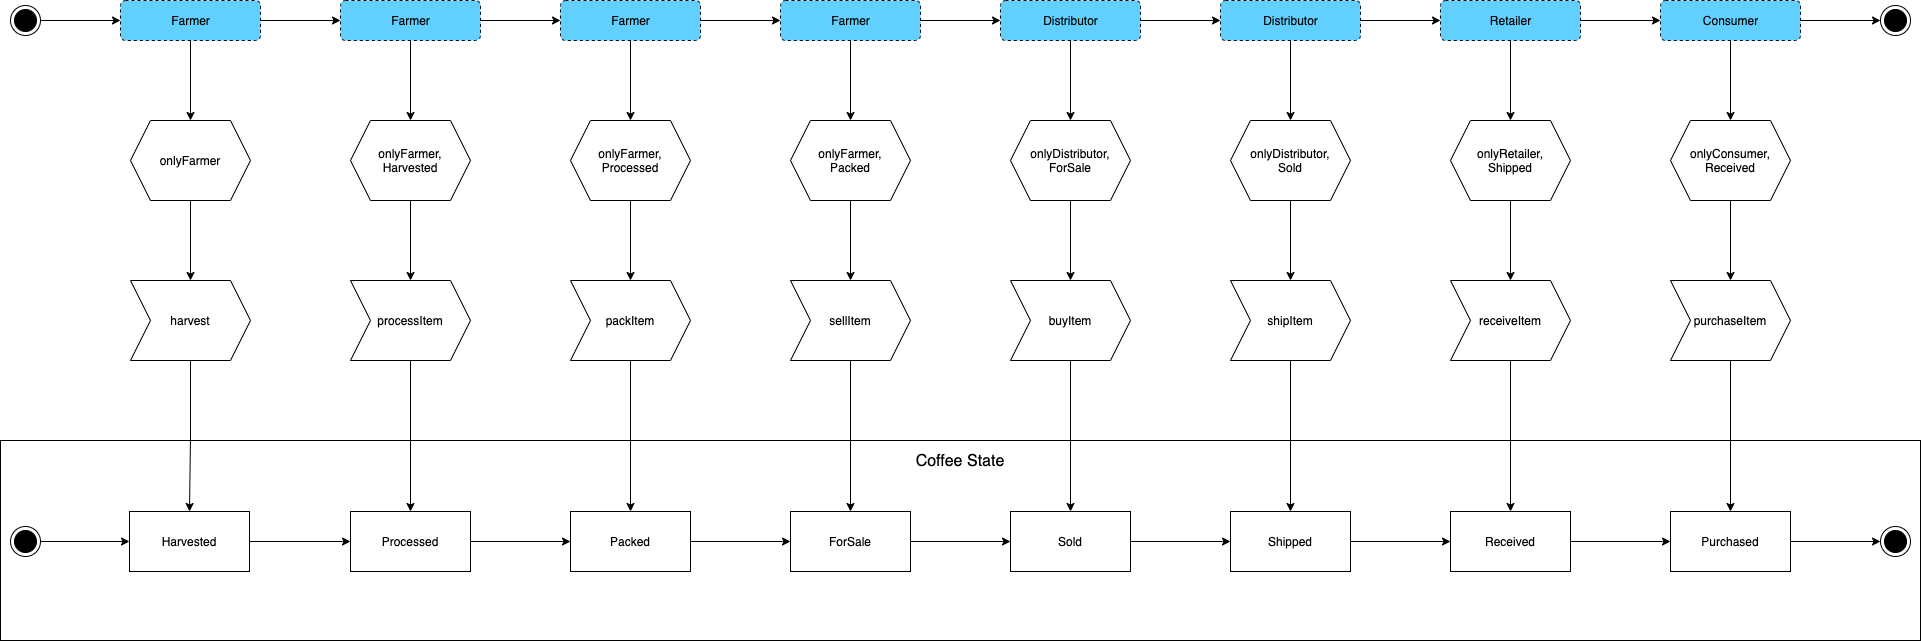

The diagram above was exported from draw.io. Its source (the exported page's mxGraphModel, read from the mxfile embedded in the PNG):
<mxGraphModel dx="679" dy="366" grid="1" gridSize="10" guides="1" tooltips="1" connect="1" arrows="1" fold="1" page="1" pageScale="1" pageWidth="827" pageHeight="1169" math="0" shadow="0">
  <root>
    <mxCell id="0" />
    <mxCell id="1" parent="0" />
    <mxCell id="KzQCCXYtO940tIoBps4U-77" value="" style="rounded=0;whiteSpace=wrap;html=1;fillColor=none;" vertex="1" parent="1">
      <mxGeometry x="330" y="710" width="1920" height="200" as="geometry" />
    </mxCell>
    <mxCell id="KzQCCXYtO940tIoBps4U-15" value="" style="edgeStyle=orthogonalEdgeStyle;rounded=0;orthogonalLoop=1;jettySize=auto;html=1;" edge="1" parent="1" source="KzQCCXYtO940tIoBps4U-7" target="KzQCCXYtO940tIoBps4U-12">
      <mxGeometry relative="1" as="geometry" />
    </mxCell>
    <mxCell id="KzQCCXYtO940tIoBps4U-29" value="" style="edgeStyle=orthogonalEdgeStyle;rounded=0;orthogonalLoop=1;jettySize=auto;html=1;" edge="1" parent="1" source="KzQCCXYtO940tIoBps4U-7" target="KzQCCXYtO940tIoBps4U-8">
      <mxGeometry relative="1" as="geometry" />
    </mxCell>
    <mxCell id="KzQCCXYtO940tIoBps4U-7" value="Farmer" style="html=1;align=center;verticalAlign=middle;rounded=1;absoluteArcSize=1;arcSize=10;dashed=1;labelBackgroundColor=none;fillColor=#61D0FF;" vertex="1" parent="1">
      <mxGeometry x="450" y="270" width="140" height="40" as="geometry" />
    </mxCell>
    <mxCell id="KzQCCXYtO940tIoBps4U-17" value="" style="edgeStyle=orthogonalEdgeStyle;rounded=0;orthogonalLoop=1;jettySize=auto;html=1;" edge="1" parent="1" source="KzQCCXYtO940tIoBps4U-8" target="KzQCCXYtO940tIoBps4U-14">
      <mxGeometry relative="1" as="geometry" />
    </mxCell>
    <mxCell id="KzQCCXYtO940tIoBps4U-30" value="" style="edgeStyle=orthogonalEdgeStyle;rounded=0;orthogonalLoop=1;jettySize=auto;html=1;" edge="1" parent="1" source="KzQCCXYtO940tIoBps4U-8" target="KzQCCXYtO940tIoBps4U-9">
      <mxGeometry relative="1" as="geometry" />
    </mxCell>
    <mxCell id="KzQCCXYtO940tIoBps4U-8" value="Farmer" style="html=1;align=center;verticalAlign=middle;rounded=1;absoluteArcSize=1;arcSize=10;dashed=1;labelBackgroundColor=none;fillColor=#61D0FF;" vertex="1" parent="1">
      <mxGeometry x="670" y="270" width="140" height="40" as="geometry" />
    </mxCell>
    <mxCell id="KzQCCXYtO940tIoBps4U-22" value="" style="edgeStyle=orthogonalEdgeStyle;rounded=0;orthogonalLoop=1;jettySize=auto;html=1;" edge="1" parent="1" source="KzQCCXYtO940tIoBps4U-9" target="KzQCCXYtO940tIoBps4U-20">
      <mxGeometry relative="1" as="geometry" />
    </mxCell>
    <mxCell id="KzQCCXYtO940tIoBps4U-31" value="" style="edgeStyle=orthogonalEdgeStyle;rounded=0;orthogonalLoop=1;jettySize=auto;html=1;" edge="1" parent="1" source="KzQCCXYtO940tIoBps4U-9" target="KzQCCXYtO940tIoBps4U-25">
      <mxGeometry relative="1" as="geometry" />
    </mxCell>
    <mxCell id="KzQCCXYtO940tIoBps4U-9" value="Farmer" style="html=1;align=center;verticalAlign=middle;rounded=1;absoluteArcSize=1;arcSize=10;dashed=1;labelBackgroundColor=none;fillColor=#61D0FF;" vertex="1" parent="1">
      <mxGeometry x="890" y="270" width="140" height="40" as="geometry" />
    </mxCell>
    <mxCell id="KzQCCXYtO940tIoBps4U-11" value="" style="edgeStyle=orthogonalEdgeStyle;rounded=0;orthogonalLoop=1;jettySize=auto;html=1;" edge="1" parent="1" source="KzQCCXYtO940tIoBps4U-10" target="KzQCCXYtO940tIoBps4U-7">
      <mxGeometry relative="1" as="geometry" />
    </mxCell>
    <mxCell id="KzQCCXYtO940tIoBps4U-10" value="" style="ellipse;html=1;shape=endState;fillColor=#000000;strokeColor=#000000;" vertex="1" parent="1">
      <mxGeometry x="340" y="275" width="30" height="30" as="geometry" />
    </mxCell>
    <mxCell id="KzQCCXYtO940tIoBps4U-16" value="" style="edgeStyle=orthogonalEdgeStyle;rounded=0;orthogonalLoop=1;jettySize=auto;html=1;" edge="1" parent="1" source="KzQCCXYtO940tIoBps4U-12" target="KzQCCXYtO940tIoBps4U-13">
      <mxGeometry relative="1" as="geometry" />
    </mxCell>
    <mxCell id="KzQCCXYtO940tIoBps4U-12" value="onlyFarmer" style="shape=hexagon;perimeter=hexagonPerimeter2;whiteSpace=wrap;html=1;fixedSize=1;" vertex="1" parent="1">
      <mxGeometry x="460" y="390" width="120" height="80" as="geometry" />
    </mxCell>
    <mxCell id="KzQCCXYtO940tIoBps4U-79" value="" style="edgeStyle=orthogonalEdgeStyle;rounded=0;orthogonalLoop=1;jettySize=auto;html=1;fontSize=16;entryX=0.5;entryY=0;entryDx=0;entryDy=0;" edge="1" parent="1" source="KzQCCXYtO940tIoBps4U-13" target="KzQCCXYtO940tIoBps4U-59">
      <mxGeometry relative="1" as="geometry" />
    </mxCell>
    <mxCell id="KzQCCXYtO940tIoBps4U-13" value="harvest" style="shape=step;perimeter=stepPerimeter;whiteSpace=wrap;html=1;fixedSize=1;" vertex="1" parent="1">
      <mxGeometry x="460" y="550" width="120" height="80" as="geometry" />
    </mxCell>
    <mxCell id="KzQCCXYtO940tIoBps4U-19" value="" style="edgeStyle=orthogonalEdgeStyle;rounded=0;orthogonalLoop=1;jettySize=auto;html=1;" edge="1" parent="1" source="KzQCCXYtO940tIoBps4U-14" target="KzQCCXYtO940tIoBps4U-18">
      <mxGeometry relative="1" as="geometry" />
    </mxCell>
    <mxCell id="KzQCCXYtO940tIoBps4U-14" value="onlyFarmer,&lt;br&gt;Harvested" style="shape=hexagon;perimeter=hexagonPerimeter2;whiteSpace=wrap;html=1;fixedSize=1;" vertex="1" parent="1">
      <mxGeometry x="680" y="390" width="120" height="80" as="geometry" />
    </mxCell>
    <mxCell id="KzQCCXYtO940tIoBps4U-80" value="" style="edgeStyle=orthogonalEdgeStyle;rounded=0;orthogonalLoop=1;jettySize=auto;html=1;fontSize=16;entryX=0.5;entryY=0;entryDx=0;entryDy=0;" edge="1" parent="1" source="KzQCCXYtO940tIoBps4U-18" target="KzQCCXYtO940tIoBps4U-60">
      <mxGeometry relative="1" as="geometry" />
    </mxCell>
    <mxCell id="KzQCCXYtO940tIoBps4U-18" value="processItem" style="shape=step;perimeter=stepPerimeter;whiteSpace=wrap;html=1;fixedSize=1;" vertex="1" parent="1">
      <mxGeometry x="680" y="550" width="120" height="80" as="geometry" />
    </mxCell>
    <mxCell id="KzQCCXYtO940tIoBps4U-23" value="" style="edgeStyle=orthogonalEdgeStyle;rounded=0;orthogonalLoop=1;jettySize=auto;html=1;" edge="1" parent="1" source="KzQCCXYtO940tIoBps4U-20" target="KzQCCXYtO940tIoBps4U-21">
      <mxGeometry relative="1" as="geometry" />
    </mxCell>
    <mxCell id="KzQCCXYtO940tIoBps4U-20" value="onlyFarmer,&lt;br&gt;Processed" style="shape=hexagon;perimeter=hexagonPerimeter2;whiteSpace=wrap;html=1;fixedSize=1;" vertex="1" parent="1">
      <mxGeometry x="900" y="390" width="120" height="80" as="geometry" />
    </mxCell>
    <mxCell id="KzQCCXYtO940tIoBps4U-84" value="" style="edgeStyle=orthogonalEdgeStyle;rounded=0;orthogonalLoop=1;jettySize=auto;html=1;fontSize=16;entryX=0.5;entryY=0;entryDx=0;entryDy=0;" edge="1" parent="1" source="KzQCCXYtO940tIoBps4U-21" target="KzQCCXYtO940tIoBps4U-61">
      <mxGeometry relative="1" as="geometry" />
    </mxCell>
    <mxCell id="KzQCCXYtO940tIoBps4U-21" value="packItem" style="shape=step;perimeter=stepPerimeter;whiteSpace=wrap;html=1;fixedSize=1;" vertex="1" parent="1">
      <mxGeometry x="900" y="550" width="120" height="80" as="geometry" />
    </mxCell>
    <mxCell id="KzQCCXYtO940tIoBps4U-24" value="" style="edgeStyle=orthogonalEdgeStyle;rounded=0;orthogonalLoop=1;jettySize=auto;html=1;" edge="1" parent="1" source="KzQCCXYtO940tIoBps4U-25" target="KzQCCXYtO940tIoBps4U-27">
      <mxGeometry relative="1" as="geometry" />
    </mxCell>
    <mxCell id="KzQCCXYtO940tIoBps4U-37" value="" style="edgeStyle=orthogonalEdgeStyle;rounded=0;orthogonalLoop=1;jettySize=auto;html=1;" edge="1" parent="1" source="KzQCCXYtO940tIoBps4U-25" target="KzQCCXYtO940tIoBps4U-33">
      <mxGeometry relative="1" as="geometry" />
    </mxCell>
    <mxCell id="KzQCCXYtO940tIoBps4U-25" value="Farmer" style="html=1;align=center;verticalAlign=middle;rounded=1;absoluteArcSize=1;arcSize=10;dashed=1;labelBackgroundColor=none;fillColor=#61D0FF;" vertex="1" parent="1">
      <mxGeometry x="1110" y="270" width="140" height="40" as="geometry" />
    </mxCell>
    <mxCell id="KzQCCXYtO940tIoBps4U-26" value="" style="edgeStyle=orthogonalEdgeStyle;rounded=0;orthogonalLoop=1;jettySize=auto;html=1;" edge="1" parent="1" source="KzQCCXYtO940tIoBps4U-27" target="KzQCCXYtO940tIoBps4U-28">
      <mxGeometry relative="1" as="geometry" />
    </mxCell>
    <mxCell id="KzQCCXYtO940tIoBps4U-27" value="onlyFarmer,&lt;br&gt;Packed" style="shape=hexagon;perimeter=hexagonPerimeter2;whiteSpace=wrap;html=1;fixedSize=1;" vertex="1" parent="1">
      <mxGeometry x="1120" y="390" width="120" height="80" as="geometry" />
    </mxCell>
    <mxCell id="KzQCCXYtO940tIoBps4U-85" value="" style="edgeStyle=orthogonalEdgeStyle;rounded=0;orthogonalLoop=1;jettySize=auto;html=1;fontSize=16;entryX=0.5;entryY=0;entryDx=0;entryDy=0;" edge="1" parent="1" source="KzQCCXYtO940tIoBps4U-28" target="KzQCCXYtO940tIoBps4U-62">
      <mxGeometry relative="1" as="geometry" />
    </mxCell>
    <mxCell id="KzQCCXYtO940tIoBps4U-28" value="sellItem" style="shape=step;perimeter=stepPerimeter;whiteSpace=wrap;html=1;fixedSize=1;" vertex="1" parent="1">
      <mxGeometry x="1120" y="550" width="120" height="80" as="geometry" />
    </mxCell>
    <mxCell id="KzQCCXYtO940tIoBps4U-32" value="" style="edgeStyle=orthogonalEdgeStyle;rounded=0;orthogonalLoop=1;jettySize=auto;html=1;" edge="1" parent="1" source="KzQCCXYtO940tIoBps4U-33" target="KzQCCXYtO940tIoBps4U-35">
      <mxGeometry relative="1" as="geometry" />
    </mxCell>
    <mxCell id="KzQCCXYtO940tIoBps4U-43" value="" style="edgeStyle=orthogonalEdgeStyle;rounded=0;orthogonalLoop=1;jettySize=auto;html=1;" edge="1" parent="1" source="KzQCCXYtO940tIoBps4U-33" target="KzQCCXYtO940tIoBps4U-39">
      <mxGeometry relative="1" as="geometry" />
    </mxCell>
    <mxCell id="KzQCCXYtO940tIoBps4U-33" value="Distributor" style="html=1;align=center;verticalAlign=middle;rounded=1;absoluteArcSize=1;arcSize=10;dashed=1;labelBackgroundColor=none;fillColor=#61D0FF;" vertex="1" parent="1">
      <mxGeometry x="1330" y="270" width="140" height="40" as="geometry" />
    </mxCell>
    <mxCell id="KzQCCXYtO940tIoBps4U-34" value="" style="edgeStyle=orthogonalEdgeStyle;rounded=0;orthogonalLoop=1;jettySize=auto;html=1;" edge="1" parent="1" source="KzQCCXYtO940tIoBps4U-35" target="KzQCCXYtO940tIoBps4U-36">
      <mxGeometry relative="1" as="geometry" />
    </mxCell>
    <mxCell id="KzQCCXYtO940tIoBps4U-35" value="onlyDistributor,&lt;br&gt;ForSale" style="shape=hexagon;perimeter=hexagonPerimeter2;whiteSpace=wrap;html=1;fixedSize=1;" vertex="1" parent="1">
      <mxGeometry x="1340" y="390" width="120" height="80" as="geometry" />
    </mxCell>
    <mxCell id="KzQCCXYtO940tIoBps4U-86" value="" style="edgeStyle=orthogonalEdgeStyle;rounded=0;orthogonalLoop=1;jettySize=auto;html=1;fontSize=16;entryX=0.5;entryY=0;entryDx=0;entryDy=0;" edge="1" parent="1" source="KzQCCXYtO940tIoBps4U-36" target="KzQCCXYtO940tIoBps4U-63">
      <mxGeometry relative="1" as="geometry" />
    </mxCell>
    <mxCell id="KzQCCXYtO940tIoBps4U-36" value="buyItem" style="shape=step;perimeter=stepPerimeter;whiteSpace=wrap;html=1;fixedSize=1;" vertex="1" parent="1">
      <mxGeometry x="1340" y="550" width="120" height="80" as="geometry" />
    </mxCell>
    <mxCell id="KzQCCXYtO940tIoBps4U-38" value="" style="edgeStyle=orthogonalEdgeStyle;rounded=0;orthogonalLoop=1;jettySize=auto;html=1;" edge="1" parent="1" source="KzQCCXYtO940tIoBps4U-39" target="KzQCCXYtO940tIoBps4U-41">
      <mxGeometry relative="1" as="geometry" />
    </mxCell>
    <mxCell id="KzQCCXYtO940tIoBps4U-54" value="" style="edgeStyle=orthogonalEdgeStyle;rounded=0;orthogonalLoop=1;jettySize=auto;html=1;" edge="1" parent="1" source="KzQCCXYtO940tIoBps4U-39" target="KzQCCXYtO940tIoBps4U-45">
      <mxGeometry relative="1" as="geometry" />
    </mxCell>
    <mxCell id="KzQCCXYtO940tIoBps4U-39" value="Distributor" style="html=1;align=center;verticalAlign=middle;rounded=1;absoluteArcSize=1;arcSize=10;dashed=1;labelBackgroundColor=none;fillColor=#61D0FF;" vertex="1" parent="1">
      <mxGeometry x="1550" y="270" width="140" height="40" as="geometry" />
    </mxCell>
    <mxCell id="KzQCCXYtO940tIoBps4U-40" value="" style="edgeStyle=orthogonalEdgeStyle;rounded=0;orthogonalLoop=1;jettySize=auto;html=1;" edge="1" parent="1" source="KzQCCXYtO940tIoBps4U-41" target="KzQCCXYtO940tIoBps4U-42">
      <mxGeometry relative="1" as="geometry" />
    </mxCell>
    <mxCell id="KzQCCXYtO940tIoBps4U-41" value="onlyDistributor,&lt;br&gt;Sold" style="shape=hexagon;perimeter=hexagonPerimeter2;whiteSpace=wrap;html=1;fixedSize=1;" vertex="1" parent="1">
      <mxGeometry x="1560" y="390" width="120" height="80" as="geometry" />
    </mxCell>
    <mxCell id="KzQCCXYtO940tIoBps4U-87" value="" style="edgeStyle=orthogonalEdgeStyle;rounded=0;orthogonalLoop=1;jettySize=auto;html=1;fontSize=16;" edge="1" parent="1" source="KzQCCXYtO940tIoBps4U-42" target="KzQCCXYtO940tIoBps4U-64">
      <mxGeometry relative="1" as="geometry" />
    </mxCell>
    <mxCell id="KzQCCXYtO940tIoBps4U-42" value="shipItem" style="shape=step;perimeter=stepPerimeter;whiteSpace=wrap;html=1;fixedSize=1;" vertex="1" parent="1">
      <mxGeometry x="1560" y="550" width="120" height="80" as="geometry" />
    </mxCell>
    <mxCell id="KzQCCXYtO940tIoBps4U-44" value="" style="edgeStyle=orthogonalEdgeStyle;rounded=0;orthogonalLoop=1;jettySize=auto;html=1;" edge="1" parent="1" source="KzQCCXYtO940tIoBps4U-45" target="KzQCCXYtO940tIoBps4U-47">
      <mxGeometry relative="1" as="geometry" />
    </mxCell>
    <mxCell id="KzQCCXYtO940tIoBps4U-55" value="" style="edgeStyle=orthogonalEdgeStyle;rounded=0;orthogonalLoop=1;jettySize=auto;html=1;" edge="1" parent="1" source="KzQCCXYtO940tIoBps4U-45" target="KzQCCXYtO940tIoBps4U-50">
      <mxGeometry relative="1" as="geometry" />
    </mxCell>
    <mxCell id="KzQCCXYtO940tIoBps4U-45" value="Retailer" style="html=1;align=center;verticalAlign=middle;rounded=1;absoluteArcSize=1;arcSize=10;dashed=1;labelBackgroundColor=none;fillColor=#61D0FF;" vertex="1" parent="1">
      <mxGeometry x="1770" y="270" width="140" height="40" as="geometry" />
    </mxCell>
    <mxCell id="KzQCCXYtO940tIoBps4U-46" value="" style="edgeStyle=orthogonalEdgeStyle;rounded=0;orthogonalLoop=1;jettySize=auto;html=1;" edge="1" parent="1" source="KzQCCXYtO940tIoBps4U-47" target="KzQCCXYtO940tIoBps4U-48">
      <mxGeometry relative="1" as="geometry" />
    </mxCell>
    <mxCell id="KzQCCXYtO940tIoBps4U-47" value="onlyRetailer,&lt;br&gt;Shipped" style="shape=hexagon;perimeter=hexagonPerimeter2;whiteSpace=wrap;html=1;fixedSize=1;" vertex="1" parent="1">
      <mxGeometry x="1780" y="390" width="120" height="80" as="geometry" />
    </mxCell>
    <mxCell id="KzQCCXYtO940tIoBps4U-88" value="" style="edgeStyle=orthogonalEdgeStyle;rounded=0;orthogonalLoop=1;jettySize=auto;html=1;fontSize=16;" edge="1" parent="1" source="KzQCCXYtO940tIoBps4U-48" target="KzQCCXYtO940tIoBps4U-65">
      <mxGeometry relative="1" as="geometry" />
    </mxCell>
    <mxCell id="KzQCCXYtO940tIoBps4U-48" value="receiveItem" style="shape=step;perimeter=stepPerimeter;whiteSpace=wrap;html=1;fixedSize=1;" vertex="1" parent="1">
      <mxGeometry x="1780" y="550" width="120" height="80" as="geometry" />
    </mxCell>
    <mxCell id="KzQCCXYtO940tIoBps4U-49" value="" style="edgeStyle=orthogonalEdgeStyle;rounded=0;orthogonalLoop=1;jettySize=auto;html=1;" edge="1" parent="1" source="KzQCCXYtO940tIoBps4U-50" target="KzQCCXYtO940tIoBps4U-52">
      <mxGeometry relative="1" as="geometry" />
    </mxCell>
    <mxCell id="KzQCCXYtO940tIoBps4U-57" value="" style="edgeStyle=orthogonalEdgeStyle;rounded=0;orthogonalLoop=1;jettySize=auto;html=1;" edge="1" parent="1" source="KzQCCXYtO940tIoBps4U-50" target="KzQCCXYtO940tIoBps4U-56">
      <mxGeometry relative="1" as="geometry" />
    </mxCell>
    <mxCell id="KzQCCXYtO940tIoBps4U-50" value="Consumer" style="html=1;align=center;verticalAlign=middle;rounded=1;absoluteArcSize=1;arcSize=10;dashed=1;labelBackgroundColor=none;fillColor=#61D0FF;" vertex="1" parent="1">
      <mxGeometry x="1990" y="270" width="140" height="40" as="geometry" />
    </mxCell>
    <mxCell id="KzQCCXYtO940tIoBps4U-51" value="" style="edgeStyle=orthogonalEdgeStyle;rounded=0;orthogonalLoop=1;jettySize=auto;html=1;" edge="1" parent="1" source="KzQCCXYtO940tIoBps4U-52" target="KzQCCXYtO940tIoBps4U-53">
      <mxGeometry relative="1" as="geometry" />
    </mxCell>
    <mxCell id="KzQCCXYtO940tIoBps4U-52" value="onlyConsumer,&lt;br&gt;Received" style="shape=hexagon;perimeter=hexagonPerimeter2;whiteSpace=wrap;html=1;fixedSize=1;" vertex="1" parent="1">
      <mxGeometry x="2000" y="390" width="120" height="80" as="geometry" />
    </mxCell>
    <mxCell id="KzQCCXYtO940tIoBps4U-89" value="" style="edgeStyle=orthogonalEdgeStyle;rounded=0;orthogonalLoop=1;jettySize=auto;html=1;fontSize=16;" edge="1" parent="1" source="KzQCCXYtO940tIoBps4U-53" target="KzQCCXYtO940tIoBps4U-66">
      <mxGeometry relative="1" as="geometry" />
    </mxCell>
    <mxCell id="KzQCCXYtO940tIoBps4U-53" value="purchaseItem" style="shape=step;perimeter=stepPerimeter;whiteSpace=wrap;html=1;fixedSize=1;" vertex="1" parent="1">
      <mxGeometry x="2000" y="550" width="120" height="80" as="geometry" />
    </mxCell>
    <mxCell id="KzQCCXYtO940tIoBps4U-56" value="" style="ellipse;html=1;shape=endState;fillColor=#000000;strokeColor=#000000;" vertex="1" parent="1">
      <mxGeometry x="2210" y="275" width="30" height="30" as="geometry" />
    </mxCell>
    <mxCell id="KzQCCXYtO940tIoBps4U-67" value="" style="edgeStyle=orthogonalEdgeStyle;rounded=0;orthogonalLoop=1;jettySize=auto;html=1;" edge="1" parent="1" source="KzQCCXYtO940tIoBps4U-58" target="KzQCCXYtO940tIoBps4U-59">
      <mxGeometry relative="1" as="geometry" />
    </mxCell>
    <mxCell id="KzQCCXYtO940tIoBps4U-58" value="" style="ellipse;html=1;shape=endState;fillColor=#000000;strokeColor=#000000;" vertex="1" parent="1">
      <mxGeometry x="340" y="796" width="30" height="30" as="geometry" />
    </mxCell>
    <mxCell id="KzQCCXYtO940tIoBps4U-68" value="" style="edgeStyle=orthogonalEdgeStyle;rounded=0;orthogonalLoop=1;jettySize=auto;html=1;" edge="1" parent="1" source="KzQCCXYtO940tIoBps4U-59" target="KzQCCXYtO940tIoBps4U-60">
      <mxGeometry relative="1" as="geometry" />
    </mxCell>
    <mxCell id="KzQCCXYtO940tIoBps4U-59" value="Harvested" style="rounded=0;whiteSpace=wrap;html=1;" vertex="1" parent="1">
      <mxGeometry x="459" y="781" width="120" height="60" as="geometry" />
    </mxCell>
    <mxCell id="KzQCCXYtO940tIoBps4U-69" value="" style="edgeStyle=orthogonalEdgeStyle;rounded=0;orthogonalLoop=1;jettySize=auto;html=1;" edge="1" parent="1" source="KzQCCXYtO940tIoBps4U-60" target="KzQCCXYtO940tIoBps4U-61">
      <mxGeometry relative="1" as="geometry" />
    </mxCell>
    <mxCell id="KzQCCXYtO940tIoBps4U-60" value="Processed" style="rounded=0;whiteSpace=wrap;html=1;" vertex="1" parent="1">
      <mxGeometry x="680" y="781" width="120" height="60" as="geometry" />
    </mxCell>
    <mxCell id="KzQCCXYtO940tIoBps4U-70" value="" style="edgeStyle=orthogonalEdgeStyle;rounded=0;orthogonalLoop=1;jettySize=auto;html=1;" edge="1" parent="1" source="KzQCCXYtO940tIoBps4U-61" target="KzQCCXYtO940tIoBps4U-62">
      <mxGeometry relative="1" as="geometry" />
    </mxCell>
    <mxCell id="KzQCCXYtO940tIoBps4U-61" value="Packed" style="rounded=0;whiteSpace=wrap;html=1;" vertex="1" parent="1">
      <mxGeometry x="900" y="781" width="120" height="60" as="geometry" />
    </mxCell>
    <mxCell id="KzQCCXYtO940tIoBps4U-71" value="" style="edgeStyle=orthogonalEdgeStyle;rounded=0;orthogonalLoop=1;jettySize=auto;html=1;" edge="1" parent="1" source="KzQCCXYtO940tIoBps4U-62" target="KzQCCXYtO940tIoBps4U-63">
      <mxGeometry relative="1" as="geometry" />
    </mxCell>
    <mxCell id="KzQCCXYtO940tIoBps4U-62" value="ForSale" style="rounded=0;whiteSpace=wrap;html=1;" vertex="1" parent="1">
      <mxGeometry x="1120" y="781" width="120" height="60" as="geometry" />
    </mxCell>
    <mxCell id="KzQCCXYtO940tIoBps4U-72" value="" style="edgeStyle=orthogonalEdgeStyle;rounded=0;orthogonalLoop=1;jettySize=auto;html=1;" edge="1" parent="1" source="KzQCCXYtO940tIoBps4U-63" target="KzQCCXYtO940tIoBps4U-64">
      <mxGeometry relative="1" as="geometry" />
    </mxCell>
    <mxCell id="KzQCCXYtO940tIoBps4U-63" value="Sold" style="rounded=0;whiteSpace=wrap;html=1;" vertex="1" parent="1">
      <mxGeometry x="1340" y="781" width="120" height="60" as="geometry" />
    </mxCell>
    <mxCell id="KzQCCXYtO940tIoBps4U-73" value="" style="edgeStyle=orthogonalEdgeStyle;rounded=0;orthogonalLoop=1;jettySize=auto;html=1;" edge="1" parent="1" source="KzQCCXYtO940tIoBps4U-64" target="KzQCCXYtO940tIoBps4U-65">
      <mxGeometry relative="1" as="geometry" />
    </mxCell>
    <mxCell id="KzQCCXYtO940tIoBps4U-64" value="Shipped" style="rounded=0;whiteSpace=wrap;html=1;" vertex="1" parent="1">
      <mxGeometry x="1560" y="781" width="120" height="60" as="geometry" />
    </mxCell>
    <mxCell id="KzQCCXYtO940tIoBps4U-74" value="" style="edgeStyle=orthogonalEdgeStyle;rounded=0;orthogonalLoop=1;jettySize=auto;html=1;" edge="1" parent="1" source="KzQCCXYtO940tIoBps4U-65" target="KzQCCXYtO940tIoBps4U-66">
      <mxGeometry relative="1" as="geometry" />
    </mxCell>
    <mxCell id="KzQCCXYtO940tIoBps4U-65" value="Received" style="rounded=0;whiteSpace=wrap;html=1;" vertex="1" parent="1">
      <mxGeometry x="1780" y="781" width="120" height="60" as="geometry" />
    </mxCell>
    <mxCell id="KzQCCXYtO940tIoBps4U-76" value="" style="edgeStyle=orthogonalEdgeStyle;rounded=0;orthogonalLoop=1;jettySize=auto;html=1;" edge="1" parent="1" source="KzQCCXYtO940tIoBps4U-66" target="KzQCCXYtO940tIoBps4U-75">
      <mxGeometry relative="1" as="geometry" />
    </mxCell>
    <mxCell id="KzQCCXYtO940tIoBps4U-66" value="Purchased" style="rounded=0;whiteSpace=wrap;html=1;" vertex="1" parent="1">
      <mxGeometry x="2000" y="781" width="120" height="60" as="geometry" />
    </mxCell>
    <mxCell id="KzQCCXYtO940tIoBps4U-75" value="" style="ellipse;html=1;shape=endState;fillColor=#000000;strokeColor=#000000;" vertex="1" parent="1">
      <mxGeometry x="2210" y="796" width="30" height="30" as="geometry" />
    </mxCell>
    <mxCell id="KzQCCXYtO940tIoBps4U-78" value="Coffee State" style="text;html=1;strokeColor=none;fillColor=none;align=center;verticalAlign=middle;whiteSpace=wrap;rounded=0;fontSize=16;" vertex="1" parent="1">
      <mxGeometry x="1175" y="721" width="230" height="20" as="geometry" />
    </mxCell>
  </root>
</mxGraphModel>